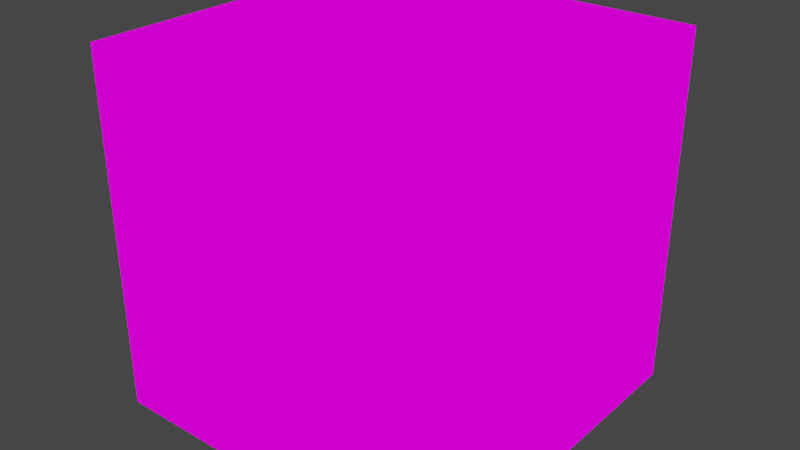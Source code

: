 # Source: Dice.blend  (saved by Blender 3.1.7; exported with 4.5.12 LTS)
import bpy
from mathutils import Matrix  # noqa: F401  (used for matrix-valued properties, if any)

bpy.ops.wm.read_factory_settings(use_empty=True)
scene = bpy.context.scene
scene.name = 'Scene'

# ---- collections
col_collection = bpy.data.collections.new('Collection'); scene.collection.children.link(col_collection)

# ---- images (referenced by path relative to the original .blend; pixels are not part of the script)
import os
ASSET_DIR = os.environ.get("B2B_ASSET_DIR", "")  # directory of the original .blend (textures are referenced by path, not embedded)
HERE = os.path.dirname(os.path.abspath(__file__))  # packed textures are extracted next to this script under _unpacked/

def load_image(name, relpath, width, height, colorspace="sRGB"):
    """Load a texture the original file referenced (path relative to the .blend, or extracted next to this script)."""
    p = next((c for c in (os.path.join(HERE, relpath), os.path.join(ASSET_DIR, relpath)) if relpath and os.path.exists(c)), "")
    if p:
        img = bpy.data.images.load(p, check_existing=True)
        img.name = name
    else:  # same state as the original file: an image datablock whose file is absent (Cycles renders it pink)
        img = bpy.data.images.new(name, width, height)
        img.source = "FILE"
        img.filepath = "//" + (relpath or name)
    img.colorspace_settings.name = colorspace
    return img
img_dice_texture_png = load_image('Dice Texture.png', 'GitHub/CubeArtJam/Assets/Dice Texture.png', 1024, 1024, 'sRGB')

# ---- materials (node trees are filled in below, after node groups)
mat_face_2 = bpy.data.materials.new('Face 2')
mat_face_2.use_transparent_shadow = False
mat_face_1 = bpy.data.materials.new('Face 1')
mat_face_1.use_transparent_shadow = False
mat_face_3 = bpy.data.materials.new('Face 3')
mat_face_3.use_transparent_shadow = False
mat_face_4 = bpy.data.materials.new('Face 4')
mat_face_4.use_transparent_shadow = False
mat_face_5 = bpy.data.materials.new('Face 5')
mat_face_5.use_transparent_shadow = False
mat_face_6 = bpy.data.materials.new('Face 6')
mat_face_6.use_transparent_shadow = False

# ---- material node trees
mat_face_2.use_nodes = True; mat_face_2.node_tree.nodes.clear()
_N = mat_face_2.node_tree.nodes; _L = mat_face_2.node_tree.links
n0 = _N.new('ShaderNodeOutputMaterial'); n0.name = 'Material Output'; n0.location = (300, 300)
n1 = _N.new('ShaderNodeEmission'); n1.name = 'Emission'; n1.location = (10, 300)
n2 = _N.new('ShaderNodeTexImage'); n2.name = 'Image Texture'; n2.location = (-280, 260)
n2.image = img_dice_texture_png
n2.interpolation = 'Closest'
_L.new(n1.outputs[0], n0.inputs[0])
_L.new(n2.outputs[0], n1.inputs[0])
n0.is_active_output = True
mat_face_1.use_nodes = True; mat_face_1.node_tree.nodes.clear()
_N = mat_face_1.node_tree.nodes; _L = mat_face_1.node_tree.links
n0 = _N.new('ShaderNodeOutputMaterial'); n0.name = 'Material Output'; n0.location = (300, 300)
n1 = _N.new('ShaderNodeEmission'); n1.name = 'Emission'; n1.location = (10, 300)
n2 = _N.new('ShaderNodeTexImage'); n2.name = 'Image Texture'; n2.location = (-280, 260)
n2.image = img_dice_texture_png
n2.interpolation = 'Closest'
_L.new(n1.outputs[0], n0.inputs[0])
_L.new(n2.outputs[0], n1.inputs[0])
n0.is_active_output = True
mat_face_3.use_nodes = True; mat_face_3.node_tree.nodes.clear()
_N = mat_face_3.node_tree.nodes; _L = mat_face_3.node_tree.links
n0 = _N.new('ShaderNodeOutputMaterial'); n0.name = 'Material Output'; n0.location = (300, 300)
n1 = _N.new('ShaderNodeEmission'); n1.name = 'Emission'; n1.location = (10, 300)
n2 = _N.new('ShaderNodeTexImage'); n2.name = 'Image Texture'; n2.location = (-280, 260)
n2.image = img_dice_texture_png
n2.interpolation = 'Closest'
_L.new(n1.outputs[0], n0.inputs[0])
_L.new(n2.outputs[0], n1.inputs[0])
n0.is_active_output = True
mat_face_4.use_nodes = True; mat_face_4.node_tree.nodes.clear()
_N = mat_face_4.node_tree.nodes; _L = mat_face_4.node_tree.links
n0 = _N.new('ShaderNodeOutputMaterial'); n0.name = 'Material Output'; n0.location = (300, 300)
n1 = _N.new('ShaderNodeEmission'); n1.name = 'Emission'; n1.location = (10, 300)
n2 = _N.new('ShaderNodeTexImage'); n2.name = 'Image Texture'; n2.location = (-280, 260)
n2.image = img_dice_texture_png
n2.interpolation = 'Closest'
_L.new(n1.outputs[0], n0.inputs[0])
_L.new(n2.outputs[0], n1.inputs[0])
n0.is_active_output = True
mat_face_5.use_nodes = True; mat_face_5.node_tree.nodes.clear()
_N = mat_face_5.node_tree.nodes; _L = mat_face_5.node_tree.links
n0 = _N.new('ShaderNodeOutputMaterial'); n0.name = 'Material Output'; n0.location = (300, 300)
n1 = _N.new('ShaderNodeEmission'); n1.name = 'Emission'; n1.location = (10, 300)
n2 = _N.new('ShaderNodeTexImage'); n2.name = 'Image Texture'; n2.location = (-280, 260)
n2.image = img_dice_texture_png
n2.interpolation = 'Closest'
_L.new(n1.outputs[0], n0.inputs[0])
_L.new(n2.outputs[0], n1.inputs[0])
n0.is_active_output = True
mat_face_6.use_nodes = True; mat_face_6.node_tree.nodes.clear()
_N = mat_face_6.node_tree.nodes; _L = mat_face_6.node_tree.links
n0 = _N.new('ShaderNodeOutputMaterial'); n0.name = 'Material Output'; n0.location = (300, 300)
n1 = _N.new('ShaderNodeEmission'); n1.name = 'Emission'; n1.location = (10, 300)
n2 = _N.new('ShaderNodeTexImage'); n2.name = 'Image Texture'; n2.location = (-280, 260)
n2.image = img_dice_texture_png
n2.interpolation = 'Closest'
_L.new(n1.outputs[0], n0.inputs[0])
_L.new(n2.outputs[0], n1.inputs[0])
n0.is_active_output = True

# ---- world
world_world = bpy.data.worlds.new('World'); scene.world = world_world
world_world.use_nodes = True; world_world.node_tree.nodes.clear()
_N = world_world.node_tree.nodes; _L = world_world.node_tree.links
n0 = _N.new('ShaderNodeOutputWorld'); n0.name = 'World Output'; n0.location = (300, 300)
n1 = _N.new('ShaderNodeBackground'); n1.name = 'Background'; n1.location = (10, 300)
n1.inputs[0].default_value = (0.05088, 0.05088, 0.05088, 1.0)
_L.new(n1.outputs[0], n0.inputs[0])
n0.is_active_output = True
world_world.color = (0.05088, 0.05088, 0.05088)
world_world.use_sun_shadow = False
world_world.sun_shadow_jitter_overblur = 0.0

# ---- meshes
me_plane_001 = bpy.data.meshes.new('Plane.001')
me_plane_001.from_pydata([(-1.0, -1.0, 0.0), (1.0, -1.0, 0.0), (-1.0, 1.0, 0.0), (1.0, 1.0, 0.0)], [], [(0, 1, 3, 2)])
_uv = me_plane_001.uv_layers.new(name='UVMap')
_uv.uv.foreach_set('vector', [0.5, 0.0, 1.0, 0.0, 1.0, 0.3338, 0.5, 0.3338])
me_plane_001.materials.append(mat_face_2)
me_plane_001.update()
me_plane_002 = bpy.data.meshes.new('Plane.002')
me_plane_002.from_pydata([(-1.0, -1.0, 0.0), (1.0, -1.0, 0.0), (-1.0, 1.0, 0.0), (1.0, 1.0, 0.0)], [], [(0, 1, 3, 2)])
_uv = me_plane_002.uv_layers.new(name='UVMap')
_uv.uv.foreach_set('vector', [0.0, 0.6665, 0.5, 0.6665, 0.5, 1.0, 0.0, 1.0])
me_plane_002.materials.append(mat_face_1)
me_plane_002.update()
me_plane_003 = bpy.data.meshes.new('Plane.003')
me_plane_003.from_pydata([(-1.0, -1.0, 0.0), (1.0, -1.0, 0.0), (-1.0, 1.0, 0.0), (1.0, 1.0, 0.0)], [], [(0, 1, 3, 2)])
_uv = me_plane_003.uv_layers.new(name='UVMap')
_uv.uv.foreach_set('vector', [0.0, 0.3346, 0.5, 0.3346, 0.5, 0.6669, 0.0, 0.6669])
me_plane_003.materials.append(mat_face_3)
me_plane_003.update()
me_plane_004 = bpy.data.meshes.new('Plane.004')
me_plane_004.from_pydata([(-1.0, -1.0, 0.0), (1.0, -1.0, 0.0), (-1.0, 1.0, 0.0), (1.0, 1.0, 0.0)], [], [(0, 1, 3, 2)])
_uv = me_plane_004.uv_layers.new(name='UVMap')
_uv.uv.foreach_set('vector', [0.5, 0.3331, 1.0, 0.3331, 1.0, 0.6669, 0.5, 0.6669])
me_plane_004.materials.append(mat_face_4)
me_plane_004.update()
me_plane_005 = bpy.data.meshes.new('Plane.005')
me_plane_005.from_pydata([(-1.0, -1.0, 0.0), (1.0, -1.0, 0.0), (-1.0, 1.0, 0.0), (1.0, 1.0, 0.0)], [], [(0, 1, 3, 2)])
_uv = me_plane_005.uv_layers.new(name='UVMap')
_uv.uv.foreach_set('vector', [0.5, 0.6666, 1.0, 0.6666, 1.0, 1.0, 0.5, 1.0])
me_plane_005.materials.append(mat_face_5)
me_plane_005.update()
me_plane_006 = bpy.data.meshes.new('Plane.006')
me_plane_006.from_pydata([(-1.0, -1.0, 0.0), (1.0, -1.0, 0.0), (-1.0, 1.0, 0.0), (1.0, 1.0, 0.0)], [], [(0, 1, 3, 2)])
_uv = me_plane_006.uv_layers.new(name='UVMap')
_uv.uv.foreach_set('vector', [0.0, 0.0004448, 0.5007, 0.0004448, 0.5007, 0.3348, 0.0, 0.3348])
me_plane_006.materials.append(mat_face_6)
me_plane_006.update()

# ---- objects
ob_plane_001 = bpy.data.objects.new('Plane.001', me_plane_001)
ob_plane = bpy.data.objects.new('Plane', me_plane_002)
ob_plane_002 = bpy.data.objects.new('Plane.002', me_plane_003)
ob_plane_003 = bpy.data.objects.new('Plane.003', me_plane_004)
ob_plane_004 = bpy.data.objects.new('Plane.004', me_plane_005)
ob_plane_005 = bpy.data.objects.new('Plane.005', me_plane_006)

# ---- transforms, parenting, visibility, modifiers, constraints
ob_plane_001.location = (0.0, 0.0, -1.0)
ob_plane_001.rotation_euler = (-3.142, -0.0, 0.0)
ob_plane.location = (0.0, 0.0, 1.0)
ob_plane_002.location = (1.0, 0.0, 0.0)
ob_plane_002.rotation_euler = (-0.0, 1.571, 0.0)
ob_plane_003.location = (-1.0, 0.0, 0.0)
ob_plane_003.rotation_euler = (-0.0, -1.571, 0.0)
ob_plane_004.location = (0.0, -1.0, 0.0)
ob_plane_004.rotation_euler = (-1.571, -0.0, 3.142)
ob_plane_005.location = (0.0, 1.0, 0.0)
ob_plane_005.rotation_euler = (-1.571, -0.0, 0.0)

# ---- collection membership
col_collection.objects.link(ob_plane_001)
col_collection.objects.link(ob_plane)
col_collection.objects.link(ob_plane_002)
col_collection.objects.link(ob_plane_003)
col_collection.objects.link(ob_plane_004)
col_collection.objects.link(ob_plane_005)

# ---- scene / render settings (as saved in the file)
scene.frame_start = 1; scene.frame_end = 250; scene.frame_set(1)
scene.render.engine = 'BLENDER_EEVEE_NEXT'
scene.cycles.sampling_pattern = 'TABULATED_SOBOL'
scene.cycles.use_light_tree = False
scene.view_settings.view_transform = 'Filmic'
bpy.context.view_layer.update()

# ---- added for rendering (the .blend has no active camera): camera
cam_auto = bpy.data.cameras.new('AutoCamera')
cam_auto.lens = 50.0
cam_auto.sensor_width = 36.0
cam_auto.clip_end = 1000.0
ob_auto_camera = bpy.data.objects.new('AutoCamera', cam_auto)
scene.collection.objects.link(ob_auto_camera)
ob_auto_camera.location = (3.20507, -3.84609, 2.56406)
ob_auto_camera.rotation_euler = (1.09748, -7.21219e-08, 0.694738)
scene.camera = ob_auto_camera
bpy.context.view_layer.update()

